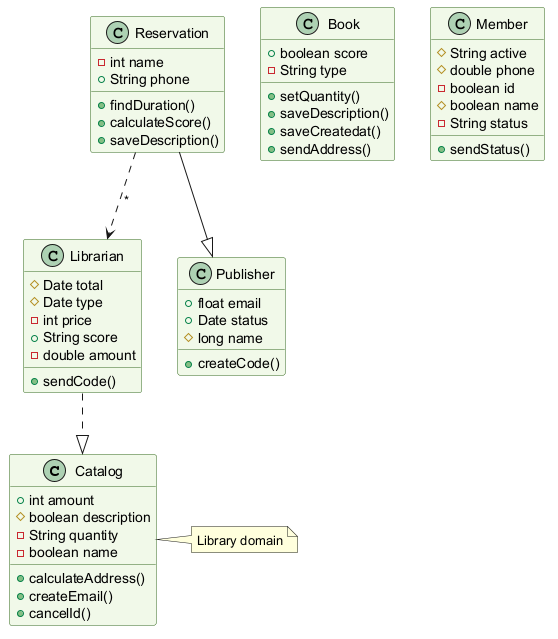

The diagram above was rendered by PlantUML. Its source (embedded in the PNG):
@startuml
skinparam backgroundColor #FFFFFF
skinparam classBackgroundColor #F1F8E9
skinparam classBorderColor #33691E
class Catalog {
  +int amount
  #boolean description
  -String quantity
  -boolean name
  +calculateAddress()
  +createEmail()
  +cancelId()
}
class Librarian {
  #Date total
  #Date type
  -int price
  +String score
  -double amount
  +sendCode()
}
class Book {
  +boolean score
  -String type
  +setQuantity()
  +saveDescription()
  +saveCreatedat()
  +sendAddress()
}
class Member {
  #String active
  #double phone
  -boolean id
  #boolean name
  -String status
  +sendStatus()
}
class Publisher {
  +float email
  +Date status
  #long name
  +createCode()
}
class Reservation {
  -int name
  +String phone
  +findDuration()
  +calculateScore()
  +saveDescription()
}
Librarian ..|> Catalog
Reservation ..> Librarian : "*"
Reservation --|> Publisher
note right of Catalog : Library domain
@enduml